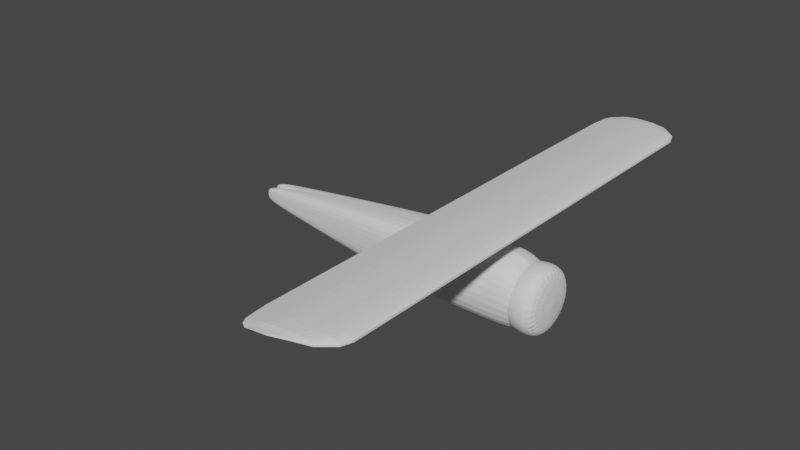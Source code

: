# Source: plane.blend  (saved by Blender 2.92.15; exported with 4.5.12 LTS)
import bpy
from mathutils import Matrix  # noqa: F401  (used for matrix-valued properties, if any)

bpy.ops.wm.read_factory_settings(use_empty=True)
scene = bpy.context.scene
scene.name = 'Scene'

# ---- collections
col_collection = bpy.data.collections.new('Collection'); scene.collection.children.link(col_collection)

# ---- world
world_world = bpy.data.worlds.new('World'); scene.world = world_world
world_world.use_nodes = True; world_world.node_tree.nodes.clear()
_N = world_world.node_tree.nodes; _L = world_world.node_tree.links
n0 = _N.new('ShaderNodeOutputWorld'); n0.name = 'World Output'; n0.location = (300, 300)
n1 = _N.new('ShaderNodeBackground'); n1.name = 'Background'; n1.location = (10, 300)
n1.inputs[0].default_value = (0.05088, 0.05088, 0.05088, 1.0)
_L.new(n1.outputs[0], n0.inputs[0])
n0.is_active_output = True
world_world.color = (0.05088, 0.05088, 0.05088)
world_world.use_sun_shadow = False
world_world.sun_shadow_jitter_overblur = 0.0

# ---- meshes
me_cube_002 = bpy.data.meshes.new('Cube.002')
me_cube_002.from_pydata([(-1.0, 1.065, -1.0), (1.0, 1.065, -1.0), (-1.0, 0.0, -1.0), (1.0, 0.0, -1.0), (-5.09, 0.4675, -0.1896), (-5.09, 0.0, -0.1896), (-1.005, 1.065, 1.472), (0.995, 0.9172, 1.387), (-1.005, 0.0, 1.472), (0.995, 0.0, 1.551), (-5.083, 0.4675, 0.7387), (-5.083, 0.0, 0.7387), (-0.1318, 1.065, -1.0), (-0.1318, 0.0, -1.0), (-0.1367, 1.013, 1.446), (-0.1367, 0.0, 1.669), (1.301, 1.065, -0.9978), (1.301, 0.0, -0.9978), (1.296, 0.9172, 1.389), (1.296, 0.0, 1.553), (1.628, 0.9591, -0.9197), (1.628, 0.0, -1.032), (1.624, 0.7587, 1.121), (1.624, 0.0, 1.277), (0.9975, 1.334, 0.2755), (0.9975, 0.0, 0.2755), (-5.086, 0.0, 0.2745), (-5.086, 0.4675, 0.2745), (-1.002, 1.065, 0.2361), (-0.1343, 1.378, 0.3346), (1.298, 1.334, 0.2777), (1.298, 0.0, 0.2777), (1.626, 1.334, 0.2409), (1.626, 0.0, 0.2409), (-5.705, 0.3616, 0.03387), (-5.705, 0.1059, 0.03387), (-5.701, 0.3616, 0.5416), (-5.701, 0.1059, 0.5416), (-5.703, 0.1059, 0.2878), (-5.703, 0.3616, 0.2878), (0.4965, 0.9592, 1.413), (0.4965, 0.0, 1.603), (0.5014, 1.065, -1.0), (0.5014, 0.0, -1.0), (0.499, 1.354, 0.3015)], [], [(25, 3, 17, 31), (42, 1, 3, 43), (10, 27, 39, 36), (0, 2, 5, 4), (8, 6, 10, 11), (14, 6, 8, 15), (44, 42, 12, 29), (27, 28, 0, 4), (29, 28, 6, 14), (40, 14, 15, 41), (0, 12, 13, 2), (7, 9, 19, 18), (24, 7, 18, 30), (3, 1, 16, 17), (17, 16, 20, 21), (30, 18, 22, 32), (18, 19, 23, 22), (31, 17, 21, 33), (19, 31, 33, 23), (16, 30, 32, 20), (1, 24, 30, 16), (12, 0, 28, 29), (10, 6, 28, 27), (40, 44, 29, 14), (5, 26, 38, 35), (9, 25, 31, 19), (38, 39, 34, 35), (37, 36, 39, 38), (26, 11, 37, 38), (27, 4, 34, 39), (4, 5, 35, 34), (11, 10, 36, 37), (7, 24, 44, 40), (7, 40, 41, 9), (24, 1, 42, 44), (12, 42, 43, 13)])
_uv = me_cube_002.uv_layers.new(name='UVMap')
_uv.uv.foreach_set('vector', [0.0, 0.0, 0.0, 0.0, 0.0, 0.0, 0.0, 0.0, 0.3127, 0.5, 0.375, 0.5, 0.375, 0.625, 0.3127, 0.625, 0.875, 0.5, 0.5, 0.5, 0.5, 0.5, 0.875, 0.5, 0.125, 0.5, 0.125, 0.625, 0.125, 0.625, 0.125, 0.5, 0.875, 0.625, 0.875, 0.5, 0.875, 0.5, 0.875, 0.625, 0.7665, 0.5, 0.875, 0.5, 0.875, 0.625, 0.7665, 0.625, 0.5, 0.5, 0.3127, 0.5, 0.2335, 0.5, 0.5, 0.5, 0.5, 0.5, 0.5, 0.5, 0.125, 0.5, 0.125, 0.5, 0.5, 0.5, 0.5, 0.5, 0.875, 0.5, 0.7665, 0.5, 0.6873, 0.5, 0.7665, 0.5, 0.7665, 0.625, 0.6873, 0.625, 0.125, 0.5, 0.2335, 0.5, 0.2335, 0.625, 0.125, 0.625, 0.625, 0.5, 0.625, 0.625, 0.625, 0.625, 0.625, 0.5, 0.5, 0.5, 0.625, 0.5, 0.625, 0.5, 0.5, 0.5, 0.375, 0.625, 0.375, 0.5, 0.375, 0.5, 0.375, 0.625, 0.375, 0.625, 0.375, 0.5, 0.375, 0.5, 0.375, 0.625, 0.5, 0.5, 0.625, 0.5, 0.625, 0.5, 0.5, 0.5, 0.625, 0.5, 0.625, 0.625, 0.625, 0.625, 0.625, 0.5, 0.0, 0.0, 0.0, 0.0, 0.0, 0.0, 0.0, 0.0, 0.0, 0.0, 0.0, 0.0, 0.0, 0.0, 0.0, 0.0, 0.375, 0.5, 0.5, 0.5, 0.5, 0.5, 0.375, 0.5, 0.375, 0.5, 0.5, 0.5, 0.5, 0.5, 0.375, 0.5, 0.2335, 0.5, 0.125, 0.5, 0.5, 0.5, 0.5, 0.5, 0.875, 0.5, 0.875, 0.5, 0.5, 0.5, 0.5, 0.5, 0.6873, 0.5, 0.5, 0.5, 0.5, 0.5, 0.7665, 0.5, 0.0, 0.0, 0.0, 0.0, 0.0, 0.0, 0.0, 0.0, 0.0, 0.0, 0.0, 0.0, 0.0, 0.0, 0.0, 0.0, 0.5, 0.625, 0.5, 0.5, 0.125, 0.5, 0.125, 0.625, 0.875, 0.625, 0.875, 0.5, 0.5, 0.5, 0.5, 0.625, 0.0, 0.0, 0.0, 0.0, 0.0, 0.0, 0.0, 0.0, 0.5, 0.5, 0.125, 0.5, 0.125, 0.5, 0.5, 0.5, 0.125, 0.5, 0.125, 0.625, 0.125, 0.625, 0.125, 0.5, 0.875, 0.625, 0.875, 0.5, 0.875, 0.5, 0.875, 0.625, 0.625, 0.5, 0.5, 0.5, 0.5, 0.5, 0.6873, 0.5, 0.625, 0.5, 0.6873, 0.5, 0.6873, 0.625, 0.625, 0.625, 0.5, 0.5, 0.375, 0.5, 0.3127, 0.5, 0.5, 0.5, 0.2335, 0.5, 0.3127, 0.5, 0.3127, 0.625, 0.2335, 0.625])
me_cube_002.use_remesh_fix_poles = True
me_cube_002.use_remesh_preserve_attributes = False
me_cube_002.use_mirror_vertex_groups = False
me_cube_002.update()
me_cylinder = bpy.data.meshes.new('Cylinder')
me_cylinder.from_pydata([(0.03806, 1.081, -1.0), (0.03806, 1.0, 1.319), (0.2489, 1.06, -1.0), (0.2332, 0.9808, 1.319), (0.4517, 0.9986, -1.0), (0.4207, 0.9239, 1.319), (0.6386, 0.8987, -1.0), (0.5936, 0.8315, 1.319), (0.8024, 0.7643, -1.0), (0.7452, 0.7071, 1.319), (0.9368, 0.6005, -1.0), (0.8695, 0.5556, 1.319), (1.037, 0.4136, -1.0), (0.9619, 0.3827, 1.319), (1.098, 0.2109, -1.0), (1.019, 0.1951, 1.319), (1.119, 5.701e-08, -1.0), (1.038, 7.55e-08, 1.319), (1.098, -0.2109, -1.0), (1.019, -0.1951, 1.319), (1.037, -0.4136, -1.0), (0.9619, -0.3827, 1.319), (0.9368, -0.6005, -1.0), (0.8695, -0.5556, 1.319), (0.8024, -0.7643, -1.0), (0.7452, -0.7071, 1.319), (0.6386, -0.8987, -1.0), (0.5936, -0.8315, 1.319), (0.4517, -0.9986, -1.0), (0.4207, -0.9239, 1.319), (0.2489, -1.06, -1.0), (0.2332, -0.9808, 1.319), (0.03806, -1.081, -1.0), (0.03806, -1.0, 1.319), (-0.1728, -1.06, -1.0), (-0.157, -0.9808, 1.319), (-0.3756, -0.9986, -1.0), (-0.3446, -0.9239, 1.319), (-0.5624, -0.8987, -1.0), (-0.5175, -0.8315, 1.319), (-0.7262, -0.7643, -1.0), (-0.669, -0.7071, 1.319), (-0.8607, -0.6005, -1.0), (-0.7934, -0.5556, 1.319), (-0.9606, -0.4136, -1.0), (-0.8858, -0.3827, 1.319), (-1.022, -0.2109, -1.0), (-0.9427, -0.1951, 1.319), (-1.043, 1.019e-06, -1.0), (-0.9619, 9.656e-07, 1.319), (-1.022, 0.2109, -1.0), (-0.9427, 0.1951, 1.319), (-0.9606, 0.4136, -1.0), (-0.8858, 0.3827, 1.319), (-0.8607, 0.6005, -1.0), (-0.7934, 0.5556, 1.319), (-0.7262, 0.7643, -1.0), (-0.669, 0.7071, 1.319), (-0.5624, 0.8987, -1.0), (-0.5175, 0.8315, 1.319), (-0.3756, 0.9986, -1.0), (-0.3446, 0.9239, 1.319), (-0.1728, 1.06, -1.0), (-0.157, 0.9808, 1.319), (0.03806, 1.147, -0.01816), (0.2619, 1.125, -0.01816), (0.4771, 1.06, -0.01816), (0.6754, 0.9539, -0.01816), (0.8492, 0.8112, -0.01816), (0.9919, 0.6373, -0.01816), (1.098, 0.439, -0.01816), (1.163, 0.2238, -0.01816), (1.185, 4.213e-08, -0.01816), (1.163, -0.2238, -0.01816), (1.098, -0.439, -0.01816), (0.9919, -0.6373, -0.01816), (0.8492, -0.8112, -0.01816), (0.6754, -0.9539, -0.01816), (0.4771, -1.06, -0.01816), (0.2619, -1.125, -0.01816), (0.03806, -1.147, -0.01816), (-0.1857, -1.125, -0.01816), (-0.4009, -1.06, -0.01816), (-0.5993, -0.9539, -0.01816), (-0.7731, -0.8112, -0.01816), (-0.9158, -0.6373, -0.01816), (-1.022, -0.439, -0.01816), (-1.087, -0.2238, -0.01816), (-1.109, 1.063e-06, -0.01816), (-1.087, 0.2238, -0.01816), (-1.022, 0.439, -0.01816), (-0.9158, 0.6373, -0.01816), (-0.7731, 0.8112, -0.01816), (-0.5993, 0.9539, -0.01816), (-0.4009, 1.06, -0.01816), (-0.1857, 1.125, -0.01816)], [], [(64, 1, 3, 65), (65, 3, 5, 66), (66, 5, 7, 67), (67, 7, 9, 68), (68, 9, 11, 69), (69, 11, 13, 70), (70, 13, 15, 71), (71, 15, 17, 72), (72, 17, 19, 73), (73, 19, 21, 74), (74, 21, 23, 75), (75, 23, 25, 76), (76, 25, 27, 77), (77, 27, 29, 78), (78, 29, 31, 79), (79, 31, 33, 80), (80, 33, 35, 81), (81, 35, 37, 82), (82, 37, 39, 83), (83, 39, 41, 84), (84, 41, 43, 85), (85, 43, 45, 86), (86, 45, 47, 87), (87, 47, 49, 88), (88, 49, 51, 89), (89, 51, 53, 90), (90, 53, 55, 91), (91, 55, 57, 92), (92, 57, 59, 93), (93, 59, 61, 94), (3, 1, 63, 61, 59, 57, 55, 53, 51, 49, 47, 45, 43, 41, 39, 37, 35, 33, 31, 29, 27, 25, 23, 21, 19, 17, 15, 13, 11, 9, 7, 5), (94, 61, 63, 95), (95, 63, 1, 64), (62, 95, 64, 0), (60, 94, 95, 62), (58, 93, 94, 60), (56, 92, 93, 58), (54, 91, 92, 56), (52, 90, 91, 54), (50, 89, 90, 52), (48, 88, 89, 50), (46, 87, 88, 48), (44, 86, 87, 46), (42, 85, 86, 44), (40, 84, 85, 42), (38, 83, 84, 40), (36, 82, 83, 38), (34, 81, 82, 36), (32, 80, 81, 34), (30, 79, 80, 32), (28, 78, 79, 30), (26, 77, 78, 28), (24, 76, 77, 26), (22, 75, 76, 24), (20, 74, 75, 22), (18, 73, 74, 20), (16, 72, 73, 18), (14, 71, 72, 16), (12, 70, 71, 14), (10, 69, 70, 12), (8, 68, 69, 10), (6, 67, 68, 8), (4, 66, 67, 6), (2, 65, 66, 4), (0, 64, 65, 2)])
_uv = me_cylinder.uv_layers.new(name='UVMap')
_uv.uv.foreach_set('vector', [1.0, 0.75, 1.0, 1.0, 0.9688, 1.0, 0.9688, 0.75, 0.9688, 0.75, 0.9688, 1.0, 0.9375, 1.0, 0.9375, 0.75, 0.9375, 0.75, 0.9375, 1.0, 0.9062, 1.0, 0.9062, 0.75, 0.9062, 0.75, 0.9062, 1.0, 0.875, 1.0, 0.875, 0.75, 0.875, 0.75, 0.875, 1.0, 0.8438, 1.0, 0.8438, 0.75, 0.8438, 0.75, 0.8438, 1.0, 0.8125, 1.0, 0.8125, 0.75, 0.8125, 0.75, 0.8125, 1.0, 0.7812, 1.0, 0.7812, 0.75, 0.7812, 0.75, 0.7812, 1.0, 0.75, 1.0, 0.75, 0.75, 0.75, 0.75, 0.75, 1.0, 0.7188, 1.0, 0.7188, 0.75, 0.7188, 0.75, 0.7188, 1.0, 0.6875, 1.0, 0.6875, 0.75, 0.6875, 0.75, 0.6875, 1.0, 0.6562, 1.0, 0.6562, 0.75, 0.6562, 0.75, 0.6562, 1.0, 0.625, 1.0, 0.625, 0.75, 0.625, 0.75, 0.625, 1.0, 0.5938, 1.0, 0.5938, 0.75, 0.5938, 0.75, 0.5938, 1.0, 0.5625, 1.0, 0.5625, 0.75, 0.5625, 0.75, 0.5625, 1.0, 0.5312, 1.0, 0.5312, 0.75, 0.5312, 0.75, 0.5312, 1.0, 0.5, 1.0, 0.5, 0.75, 0.5, 0.75, 0.5, 1.0, 0.4688, 1.0, 0.4688, 0.75, 0.4688, 0.75, 0.4688, 1.0, 0.4375, 1.0, 0.4375, 0.75, 0.4375, 0.75, 0.4375, 1.0, 0.4062, 1.0, 0.4062, 0.75, 0.4062, 0.75, 0.4062, 1.0, 0.375, 1.0, 0.375, 0.75, 0.375, 0.75, 0.375, 1.0, 0.3438, 1.0, 0.3438, 0.75, 0.3438, 0.75, 0.3438, 1.0, 0.3125, 1.0, 0.3125, 0.75, 0.3125, 0.75, 0.3125, 1.0, 0.2812, 1.0, 0.2812, 0.75, 0.2812, 0.75, 0.2812, 1.0, 0.25, 1.0, 0.25, 0.75, 0.25, 0.75, 0.25, 1.0, 0.2188, 1.0, 0.2188, 0.75, 0.2188, 0.75, 0.2188, 1.0, 0.1875, 1.0, 0.1875, 0.75, 0.1875, 0.75, 0.1875, 1.0, 0.1562, 1.0, 0.1562, 0.75, 0.1562, 0.75, 0.1562, 1.0, 0.125, 1.0, 0.125, 0.75, 0.125, 0.75, 0.125, 1.0, 0.09375, 1.0, 0.09375, 0.75, 0.09375, 0.75, 0.09375, 1.0, 0.0625, 1.0, 0.0625, 0.75, 0.2968, 0.4854, 0.25, 0.49, 0.2032, 0.4854, 0.1582, 0.4717, 0.1167, 0.4496, 0.08029, 0.4197, 0.05045, 0.3833, 0.02827, 0.3418, 0.01461, 0.2968, 0.01, 0.25, 0.01461, 0.2032, 0.02827, 0.1582, 0.05045, 0.1167, 0.08029, 0.08029, 0.1167, 0.05045, 0.1582, 0.02827, 0.2032, 0.01461, 0.25, 0.01, 0.2968, 0.01461, 0.3418, 0.02827, 0.3833, 0.05045, 0.4197, 0.08029, 0.4496, 0.1167, 0.4717, 0.1582, 0.4854, 0.2032, 0.49, 0.25, 0.4854, 0.2968, 0.4717, 0.3418, 0.4496, 0.3833, 0.4197, 0.4197, 0.3833, 0.4496, 0.3418, 0.4717, 0.0625, 0.75, 0.0625, 1.0, 0.03125, 1.0, 0.03125, 0.75, 0.03125, 0.75, 0.03125, 1.0, 0.0, 1.0, 0.0, 0.75, 0.03125, 0.5, 0.03125, 0.75, 0.0, 0.75, 0.0, 0.5, 0.0625, 0.5, 0.0625, 0.75, 0.03125, 0.75, 0.03125, 0.5, 0.09375, 0.5, 0.09375, 0.75, 0.0625, 0.75, 0.0625, 0.5, 0.125, 0.5, 0.125, 0.75, 0.09375, 0.75, 0.09375, 0.5, 0.1562, 0.5, 0.1562, 0.75, 0.125, 0.75, 0.125, 0.5, 0.1875, 0.5, 0.1875, 0.75, 0.1562, 0.75, 0.1562, 0.5, 0.2188, 0.5, 0.2188, 0.75, 0.1875, 0.75, 0.1875, 0.5, 0.25, 0.5, 0.25, 0.75, 0.2188, 0.75, 0.2188, 0.5, 0.2812, 0.5, 0.2812, 0.75, 0.25, 0.75, 0.25, 0.5, 0.3125, 0.5, 0.3125, 0.75, 0.2812, 0.75, 0.2812, 0.5, 0.3438, 0.5, 0.3438, 0.75, 0.3125, 0.75, 0.3125, 0.5, 0.375, 0.5, 0.375, 0.75, 0.3438, 0.75, 0.3438, 0.5, 0.4062, 0.5, 0.4062, 0.75, 0.375, 0.75, 0.375, 0.5, 0.4375, 0.5, 0.4375, 0.75, 0.4062, 0.75, 0.4062, 0.5, 0.4688, 0.5, 0.4688, 0.75, 0.4375, 0.75, 0.4375, 0.5, 0.5, 0.5, 0.5, 0.75, 0.4688, 0.75, 0.4688, 0.5, 0.5312, 0.5, 0.5312, 0.75, 0.5, 0.75, 0.5, 0.5, 0.5625, 0.5, 0.5625, 0.75, 0.5312, 0.75, 0.5312, 0.5, 0.5938, 0.5, 0.5938, 0.75, 0.5625, 0.75, 0.5625, 0.5, 0.625, 0.5, 0.625, 0.75, 0.5938, 0.75, 0.5938, 0.5, 0.6562, 0.5, 0.6562, 0.75, 0.625, 0.75, 0.625, 0.5, 0.6875, 0.5, 0.6875, 0.75, 0.6562, 0.75, 0.6562, 0.5, 0.7188, 0.5, 0.7188, 0.75, 0.6875, 0.75, 0.6875, 0.5, 0.75, 0.5, 0.75, 0.75, 0.7188, 0.75, 0.7188, 0.5, 0.7812, 0.5, 0.7812, 0.75, 0.75, 0.75, 0.75, 0.5, 0.8125, 0.5, 0.8125, 0.75, 0.7812, 0.75, 0.7812, 0.5, 0.8438, 0.5, 0.8438, 0.75, 0.8125, 0.75, 0.8125, 0.5, 0.875, 0.5, 0.875, 0.75, 0.8438, 0.75, 0.8438, 0.5, 0.9062, 0.5, 0.9062, 0.75, 0.875, 0.75, 0.875, 0.5, 0.9375, 0.5, 0.9375, 0.75, 0.9062, 0.75, 0.9062, 0.5, 0.9688, 0.5, 0.9688, 0.75, 0.9375, 0.75, 0.9375, 0.5, 1.0, 0.5, 1.0, 0.75, 0.9688, 0.75, 0.9688, 0.5])
me_cylinder.use_remesh_fix_poles = True
me_cylinder.use_remesh_preserve_attributes = False
me_cylinder.use_mirror_vertex_groups = False
me_cylinder.update()
me_plane = bpy.data.meshes.new('Plane')
me_plane.from_pydata([(-1.0, -0.8343, -7.241e-09), (1.0, -0.8441, -6.815e-09), (-1.0, 1.0, 0.0), (1.0, 1.0, 0.0), (5.083, -0.4056, -2.598e-08), (5.083, 0.08399, 4.004e-08), (4.729, -0.658, -1.495e-08), (4.729, 0.4071, 2.591e-08), (4.11, 0.6411, 1.7e-08), (4.12, -0.7624, -1.039e-08), (3.214, 0.825, 7.651e-09), (3.214, -0.7915, -9.114e-09), (1.491, 0.9678, 1.41e-09), (1.491, -0.8303, -7.418e-09), (2.352, -0.8158, -8.053e-09), (2.352, 0.911, 3.891e-09), (4.906, -0.5805, -1.834e-08), (4.906, 0.304, 3.042e-08), (4.424, -0.7297, -1.182e-08), (4.424, 0.5387, 2.016e-08), (-3.764, -0.8484, -6.628e-09), (-3.764, 0.8737, 5.52e-09), (-5.897, -0.8343, -7.241e-09), (-5.897, 0.7193, 1.227e-08), (-8.199, -0.7501, 6.047e-09), (-8.199, 0.4808, 3.966e-08), (-10.29, -0.8624, 4.112e-08), (-10.29, 0.1721, 8.332e-08), (-12.02, -0.9606, 7.935e-08), (-12.02, -0.1647, 1.32e-07), (-17.56, -1.746, 2.457e-07), (-17.56, -1.371, 3.167e-07), (-17.84, -1.643, 2.886e-07), (-1.597, -0.803, -62.19), (0.3002, -0.8123, -62.19), (-1.597, 0.9367, -62.19), (0.3002, 0.9367, -62.19), (4.173, -0.3964, -62.19), (4.173, 0.06793, -62.19), (3.836, -0.6358, -62.19), (3.836, 0.3744, -62.19), (3.25, 0.5963, -62.19), (3.259, -0.7348, -62.19), (2.4, 0.7707, -62.19), (2.4, -0.7624, -62.19), (0.7661, 0.9061, -62.19), (0.7661, -0.7992, -62.19), (1.583, -0.7854, -62.19), (1.583, 0.8523, -62.19), (4.005, -0.5623, -62.19), (4.005, 0.2766, -62.19), (3.548, -0.7038, -62.19), (3.548, 0.4992, -62.19), (-4.218, -0.8164, -62.19), (-4.218, 0.8169, -62.19), (-6.241, -0.803, -62.19), (-6.241, 0.6705, -62.19), (-8.424, -0.7232, -62.19), (-8.424, 0.4443, -62.19), (-10.41, -0.8297, -62.19), (-10.41, 0.1515, -62.19), (-12.04, -0.9228, -62.19), (-12.04, -0.1679, -62.19), (-17.3, -1.668, -62.19), (-17.3, -1.312, -62.19), (-17.57, -1.57, -62.19), (-3.986, -0.6381, -65.34), (-2.431, -0.6175, -65.34), (-4.008, 0.6528, -65.34), (-2.454, 0.6802, -65.34), (0.737, -0.2529, -65.34), (0.7309, 0.09162, -65.34), (0.4646, -0.4354, -65.34), (0.4514, 0.3142, -65.34), (-0.03207, 0.4703, -65.34), (-0.007067, -0.5172, -65.34), (-0.7312, 0.5874, -65.34), (-0.7111, -0.5501, -65.34), (-2.072, 0.6643, -65.34), (-2.049, -0.6011, -65.34), (-1.38, -0.579, -65.34), (-1.402, 0.6361, -65.34), (0.6014, -0.3784, -65.34), (0.5904, 0.244, -65.34), (0.229, -0.49, -65.34), (0.2133, 0.4026, -65.34), (-6.134, -0.6859, -65.34), (-6.155, 0.526, -65.34), (-7.792, -0.7053, -65.34), (-7.811, 0.3881, -65.34), (-9.581, -0.6776, -65.34), (-9.597, 0.1887, -65.34), (-11.21, -0.7853, -65.34), (-11.22, -0.05726, -65.34), (-12.55, -0.8781, -65.34), (-12.56, -0.3179, -65.34), (-16.84, -1.507, -65.34), (-16.85, -1.243, -65.34), (-17.06, -1.438, -65.34), (-6.698, -0.3478, -66.91), (-5.584, -0.2697, -66.91), (-6.735, 0.1626, -66.91), (-5.621, 0.2434, -66.91), (-3.318, 0.01726, -66.91), (-3.328, 0.1535, -66.91), (-3.511, -0.06731, -66.91), (-3.532, 0.2291, -66.91), (-3.882, 0.2692, -66.91), (-3.848, -0.1209, -66.91), (-4.385, 0.2841, -66.91), (-4.352, -0.1657, -66.91), (-5.347, 0.2543, -66.91), (-5.311, -0.2461, -66.91), (-4.831, -0.2072, -66.91), (-4.866, 0.2733, -66.91), (-3.414, -0.03858, -66.91), (-3.432, 0.2076, -66.91), (-3.679, -0.09955, -66.91), (-3.705, 0.2534, -66.91), (-8.238, -0.4634, -66.91), (-8.273, 0.01575, -66.91), (-9.427, -0.5457, -66.91), (-9.458, -0.1134, -66.91), (-10.71, -0.6153, -66.91), (-10.74, -0.2727, -66.91), (-11.87, -0.731, -66.91), (-11.89, -0.4431, -66.91), (-12.83, -0.8281, -66.91), (-12.85, -0.6066, -66.91), (-15.9, -1.271, -66.91), (-15.91, -1.166, -66.91), (-16.06, -1.253, -66.91), (4.424, 0.5388, -59.48), (4.729, 0.4071, -59.48), (3.214, 0.825, -59.48), (4.11, 0.6411, -59.48), (3.214, -0.7915, -59.48), (2.352, -0.8158, -59.48), (-12.02, -0.1647, -59.48), (-10.29, 0.1721, -59.48), (1.0, -0.8441, -59.48), (-1.0, -0.8343, -59.48), (-10.29, -0.8624, -59.48), (-12.02, -0.9606, -59.48), (-3.764, 0.8737, -59.48), (-1.0, 1.0, -59.48), (1.491, 0.9678, -59.48), (2.352, 0.911, -59.48), (1.0, 1.0, -59.48), (-3.764, -0.8484, -59.48), (1.491, -0.8303, -59.48), (-17.56, -1.371, -59.48), (5.083, 0.08399, -59.48), (5.083, -0.4056, -59.48), (-17.56, -1.746, -59.48), (4.906, -0.5805, -59.48), (-5.897, 0.7194, -59.48), (-5.897, -0.8343, -59.48), (4.729, -0.658, -59.48), (4.424, -0.7297, -59.48), (-17.84, -1.643, -59.48), (4.906, 0.304, -59.48), (-8.199, 0.4808, -59.48), (-8.199, -0.7501, -59.48), (4.12, -0.7624, -59.48), (-9.956, -0.4938, -68.05), (-9.378, -0.4381, -68.05), (-9.982, -0.2292, -68.05), (-9.405, -0.1721, -68.05), (-8.206, -0.2583, -68.05), (-8.213, -0.1877, -68.05), (-8.304, -0.3048, -68.05), (-8.319, -0.1512, -68.05), (-8.501, -0.1351, -68.05), (-8.479, -0.3373, -68.05), (-8.763, -0.1342, -68.05), (-8.74, -0.3673, -68.05), (-9.262, -0.1627, -68.05), (-9.237, -0.4221, -68.05), (-8.988, -0.3954, -68.05), (-9.013, -0.1463, -68.05), (-8.254, -0.2886, -68.05), (-8.267, -0.161, -68.05), (-8.391, -0.3239, -68.05), (-8.409, -0.1409, -68.05), (-10.75, -0.5747, -68.05), (-10.78, -0.3263, -68.05), (-11.37, -0.6336, -68.05), (-11.39, -0.4095, -68.05), (-12.04, -0.6871, -68.05), (-12.05, -0.5096, -68.05), (-12.64, -0.763, -68.05), (-12.65, -0.6138, -68.05), (-13.14, -0.8265, -68.05), (-13.15, -0.7116, -68.05), (-14.37, -1.098, -67.93), (-14.38, -1.044, -67.93), (-14.45, -1.091, -67.93)], [], [(30, 32, 31), (33, 34, 67, 66), (58, 60, 93, 91), (44, 42, 75, 77), (52, 41, 74, 85), (38, 50, 83, 71), (57, 55, 88, 90), (39, 49, 82, 72), (56, 58, 91, 89), (50, 40, 73, 83), (51, 39, 72, 84), (64, 65, 98, 97), (43, 48, 81, 76), (55, 53, 86, 88), (45, 36, 69, 78), (65, 63, 96, 98), (46, 47, 80, 79), (133, 132, 52, 40), (135, 134, 43, 41), (137, 136, 44, 47), (139, 138, 62, 60), (141, 140, 34, 33), (143, 142, 59, 61), (145, 144, 54, 35), (147, 146, 45, 48), (148, 145, 35, 36), (149, 141, 33, 53), (140, 150, 46, 34), (138, 151, 64, 62), (153, 152, 38, 37), (154, 143, 61, 63), (155, 153, 37, 49), (144, 156, 56, 54), (150, 137, 47, 46), (146, 148, 36, 45), (157, 149, 53, 55), (134, 147, 48, 43), (159, 158, 39, 51), (160, 154, 63, 65), (161, 133, 40, 50), (156, 162, 58, 56), (158, 155, 49, 39), (151, 160, 65, 64), (163, 157, 55, 57), (152, 161, 50, 38), (132, 135, 41, 52), (136, 164, 42, 44), (162, 139, 60, 58), (164, 159, 51, 42), (142, 163, 57, 59), (85, 74, 107, 118), (71, 83, 116, 104), (90, 88, 121, 123), (72, 82, 115, 105), (89, 91, 124, 122), (83, 73, 106, 116), (84, 72, 105, 117), (97, 98, 131, 130), (76, 81, 114, 109), (88, 86, 119, 121), (78, 69, 102, 111), (98, 96, 129, 131), (79, 80, 113, 112), (87, 89, 122, 120), (82, 70, 103, 115), (96, 94, 127, 129), (42, 51, 84, 75), (59, 57, 90, 92), (40, 52, 85, 73), (41, 43, 76, 74), (47, 44, 77, 80), (60, 62, 95, 93), (61, 59, 92, 94), (35, 54, 87, 68), (48, 45, 78, 81), (36, 35, 68, 69), (53, 33, 66, 86), (34, 46, 79, 67), (62, 64, 97, 95), (37, 38, 71, 70), (63, 61, 94, 96), (49, 37, 70, 82), (54, 56, 89, 87), (125, 123, 189, 191), (108, 117, 183, 174), (124, 126, 192, 190), (110, 108, 174, 176), (118, 107, 173, 184), (104, 116, 182, 170), (123, 121, 187, 189), (105, 115, 181, 171), (122, 124, 190, 188), (116, 106, 172, 182), (117, 105, 171, 183), (130, 131, 197, 196), (109, 114, 180, 175), (121, 119, 185, 187), (111, 102, 168, 177), (131, 129, 195, 197), (77, 75, 108, 110), (91, 93, 126, 124), (75, 84, 117, 108), (92, 90, 123, 125), (73, 85, 118, 106), (74, 76, 109, 107), (66, 67, 100, 99), (80, 77, 110, 113), (93, 95, 128, 126), (94, 92, 125, 127), (68, 87, 120, 101), (81, 78, 111, 114), (69, 68, 101, 102), (86, 66, 99, 119), (67, 79, 112, 100), (95, 97, 130, 128), (70, 71, 104, 103), (26, 24, 163, 142), (9, 18, 159, 164), (25, 27, 139, 162), (11, 9, 164, 136), (19, 8, 135, 132), (5, 17, 161, 152), (24, 22, 157, 163), (31, 32, 160, 151), (6, 16, 155, 158), (23, 25, 162, 156), (17, 7, 133, 161), (32, 30, 154, 160), (18, 6, 158, 159), (10, 15, 147, 134), (22, 20, 149, 157), (12, 3, 148, 146), (13, 14, 137, 150), (21, 23, 156, 144), (16, 4, 153, 155), (30, 28, 143, 154), (4, 5, 152, 153), (29, 31, 151, 138), (1, 13, 150, 140), (20, 0, 141, 149), (3, 2, 145, 148), (15, 12, 146, 147), (2, 21, 144, 145), (28, 26, 142, 143), (0, 1, 140, 141), (27, 29, 138, 139), (14, 11, 136, 137), (8, 10, 134, 135), (7, 19, 132, 133), (165, 166, 168, 167), (182, 181, 169, 170), (184, 183, 171, 172), (175, 176, 174, 173), (180, 179, 176, 175), (168, 166, 178, 177), (177, 178, 179, 180), (172, 171, 181, 182), (173, 174, 183, 184), (165, 167, 186, 185), (185, 186, 188, 187), (187, 188, 190, 189), (189, 190, 192, 191), (191, 192, 194, 193), (193, 194, 196, 195), (195, 196, 197), (106, 118, 184, 172), (107, 109, 175, 173), (99, 100, 166, 165), (113, 110, 176, 179), (126, 128, 194, 192), (127, 125, 191, 193), (101, 120, 186, 167), (114, 111, 177, 180), (102, 101, 167, 168), (119, 99, 165, 185), (100, 112, 178, 166), (128, 130, 196, 194), (103, 104, 170, 169), (129, 127, 193, 195), (115, 103, 169, 181), (120, 122, 188, 186), (112, 113, 179, 178)])
_uv = me_plane.uv_layers.new(name='UVMap')
_uv.uv.foreach_set('vector', [0.0, 0.0, 0.0, 0.0, 0.0, 1.0, 0.0, 0.0, 1.0, 0.0, 1.0, 0.0, 0.0, 0.0, 0.0, 1.0, 0.0, 1.0, 0.0, 1.0, 0.0, 1.0, 1.0, 0.0, 1.0, 0.0, 1.0, 0.0, 1.0, 0.0, 1.0, 1.0, 1.0, 1.0, 1.0, 1.0, 1.0, 1.0, 1.0, 1.0, 1.0, 1.0, 1.0, 1.0, 1.0, 1.0, 0.0, 0.0, 0.0, 0.0, 0.0, 0.0, 0.0, 0.0, 1.0, 0.0, 1.0, 0.0, 1.0, 0.0, 1.0, 0.0, 0.0, 1.0, 0.0, 1.0, 0.0, 1.0, 0.0, 1.0, 1.0, 1.0, 1.0, 1.0, 1.0, 1.0, 1.0, 1.0, 1.0, 0.0, 1.0, 0.0, 1.0, 0.0, 1.0, 0.0, 0.0, 1.0, 0.0, 0.0, 0.0, 0.0, 0.0, 1.0, 1.0, 1.0, 1.0, 1.0, 1.0, 1.0, 1.0, 1.0, 0.0, 0.0, 0.0, 0.0, 0.0, 0.0, 0.0, 0.0, 1.0, 1.0, 1.0, 1.0, 1.0, 1.0, 1.0, 1.0, 0.0, 0.0, 0.0, 0.0, 0.0, 0.0, 0.0, 0.0, 1.0, 0.0, 1.0, 0.0, 1.0, 0.0, 1.0, 0.0, 1.0, 1.0, 1.0, 1.0, 1.0, 1.0, 1.0, 1.0, 1.0, 1.0, 1.0, 1.0, 1.0, 1.0, 1.0, 1.0, 1.0, 0.0, 1.0, 0.0, 1.0, 0.0, 1.0, 0.0, 0.0, 1.0, 0.0, 1.0, 0.0, 1.0, 0.0, 1.0, 0.0, 0.0, 1.0, 0.0, 1.0, 0.0, 0.0, 0.0, 0.0, 0.0, 0.0, 0.0, 0.0, 0.0, 0.0, 0.0, 0.0, 1.0, 0.0, 1.0, 0.0, 1.0, 0.0, 1.0, 1.0, 1.0, 1.0, 1.0, 1.0, 1.0, 1.0, 1.0, 1.0, 1.0, 0.0, 1.0, 0.0, 1.0, 1.0, 1.0, 0.0, 0.0, 0.0, 0.0, 0.0, 0.0, 0.0, 0.0, 1.0, 0.0, 1.0, 0.0, 1.0, 0.0, 1.0, 0.0, 0.0, 1.0, 0.0, 1.0, 0.0, 1.0, 0.0, 1.0, 1.0, 0.0, 1.0, 1.0, 1.0, 1.0, 1.0, 0.0, 0.0, 0.0, 0.0, 0.0, 0.0, 0.0, 0.0, 0.0, 1.0, 0.0, 1.0, 0.0, 1.0, 0.0, 1.0, 0.0, 0.0, 1.0, 0.0, 1.0, 0.0, 1.0, 0.0, 1.0, 1.0, 0.0, 1.0, 0.0, 1.0, 0.0, 1.0, 0.0, 1.0, 1.0, 1.0, 1.0, 1.0, 1.0, 1.0, 1.0, 0.0, 0.0, 0.0, 0.0, 0.0, 0.0, 0.0, 0.0, 1.0, 1.0, 1.0, 1.0, 1.0, 1.0, 1.0, 1.0, 1.0, 0.0, 1.0, 0.0, 1.0, 0.0, 1.0, 0.0, 0.0, 4.47e-08, 0.0, 0.0, 0.0, 0.0, 0.0, 0.0, 1.0, 1.0, 1.0, 1.0, 1.0, 1.0, 1.0, 1.0, 0.0, 1.0, 0.0, 1.0, 0.0, 1.0, 0.0, 1.0, 1.0, 0.0, 1.0, 0.0, 1.0, 0.0, 1.0, 0.0, 0.0, 1.0, 0.0, 4.47e-08, 0.0, 0.0, 0.0, 1.0, 0.0, 0.0, 0.0, 0.0, 0.0, 0.0, 0.0, 0.0, 1.0, 1.0, 1.0, 1.0, 1.0, 1.0, 1.0, 1.0, 1.0, 1.0, 1.0, 1.0, 1.0, 1.0, 1.0, 1.0, 1.0, 0.0, 1.0, 0.0, 1.0, 0.0, 1.0, 0.0, 0.0, 1.0, 0.0, 1.0, 0.0, 1.0, 0.0, 1.0, 1.0, 0.0, 1.0, 0.0, 1.0, 0.0, 1.0, 0.0, 0.0, 0.0, 0.0, 0.0, 0.0, 0.0, 0.0, 0.0, 1.0, 1.0, 1.0, 1.0, 1.0, 1.0, 1.0, 1.0, 1.0, 1.0, 1.0, 1.0, 1.0, 1.0, 1.0, 1.0, 0.0, 0.0, 0.0, 0.0, 0.0, 0.0, 0.0, 0.0, 1.0, 0.0, 1.0, 0.0, 1.0, 0.0, 1.0, 0.0, 0.0, 1.0, 0.0, 1.0, 0.0, 1.0, 0.0, 1.0, 1.0, 1.0, 1.0, 1.0, 1.0, 1.0, 1.0, 1.0, 1.0, 0.0, 1.0, 0.0, 1.0, 0.0, 1.0, 0.0, 0.0, 1.0, 0.0, 0.0, 0.0, 0.0, 0.0, 1.0, 1.0, 1.0, 1.0, 1.0, 1.0, 1.0, 1.0, 1.0, 0.0, 0.0, 0.0, 0.0, 0.0, 0.0, 0.0, 0.0, 1.0, 1.0, 1.0, 1.0, 1.0, 1.0, 1.0, 1.0, 0.0, 0.0, 0.0, 0.0, 0.0, 0.0, 0.0, 0.0, 1.0, 0.0, 1.0, 0.0, 1.0, 0.0, 1.0, 0.0, 0.0, 1.0, 0.0, 1.0, 0.0, 1.0, 0.0, 1.0, 1.0, 0.0, 1.0, 0.0, 1.0, 0.0, 1.0, 0.0, 0.0, 0.0, 0.0, 0.0, 0.0, 0.0, 0.0, 0.0, 1.0, 0.0, 1.0, 0.0, 1.0, 0.0, 1.0, 0.0, 0.0, 0.0, 0.0, 0.0, 0.0, 0.0, 0.0, 0.0, 1.0, 1.0, 1.0, 1.0, 1.0, 1.0, 1.0, 1.0, 1.0, 1.0, 1.0, 1.0, 1.0, 1.0, 1.0, 1.0, 1.0, 0.0, 1.0, 0.0, 1.0, 0.0, 1.0, 0.0, 0.0, 1.0, 0.0, 1.0, 0.0, 1.0, 0.0, 1.0, 0.0, 0.0, 0.0, 0.0, 0.0, 0.0, 0.0, 0.0, 0.0, 1.0, 0.0, 1.0, 0.0, 1.0, 0.0, 1.0, 1.0, 1.0, 1.0, 1.0, 1.0, 1.0, 1.0, 1.0, 1.0, 1.0, 0.0, 1.0, 0.0, 1.0, 1.0, 1.0, 0.0, 0.0, 0.0, 0.0, 0.0, 0.0, 0.0, 0.0, 1.0, 0.0, 1.0, 0.0, 1.0, 0.0, 1.0, 0.0, 0.0, 1.0, 0.0, 1.0, 0.0, 1.0, 0.0, 1.0, 1.0, 0.0, 1.0, 1.0, 1.0, 1.0, 1.0, 0.0, 0.0, 0.0, 0.0, 0.0, 0.0, 0.0, 0.0, 0.0, 1.0, 0.0, 1.0, 0.0, 1.0, 0.0, 1.0, 0.0, 0.0, 1.0, 0.0, 1.0, 0.0, 1.0, 0.0, 1.0, 0.0, 0.0, 0.0, 0.0, 0.0, 0.0, 0.0, 0.0, 1.0, 0.0, 1.0, 0.0, 1.0, 0.0, 1.0, 0.0, 0.0, 1.0, 0.0, 1.0, 0.0, 1.0, 0.0, 1.0, 1.0, 0.0, 1.0, 0.0, 1.0, 0.0, 1.0, 0.0, 1.0, 1.0, 1.0, 1.0, 1.0, 1.0, 1.0, 1.0, 1.0, 1.0, 1.0, 1.0, 1.0, 1.0, 1.0, 1.0, 0.0, 0.0, 0.0, 0.0, 0.0, 0.0, 0.0, 0.0, 1.0, 0.0, 1.0, 0.0, 1.0, 0.0, 1.0, 0.0, 0.0, 1.0, 0.0, 1.0, 0.0, 1.0, 0.0, 1.0, 1.0, 1.0, 1.0, 1.0, 1.0, 1.0, 1.0, 1.0, 1.0, 0.0, 1.0, 0.0, 1.0, 0.0, 1.0, 0.0, 0.0, 1.0, 0.0, 0.0, 0.0, 0.0, 0.0, 1.0, 1.0, 1.0, 1.0, 1.0, 1.0, 1.0, 1.0, 1.0, 0.0, 0.0, 0.0, 0.0, 0.0, 0.0, 0.0, 0.0, 1.0, 1.0, 1.0, 1.0, 1.0, 1.0, 1.0, 1.0, 0.0, 0.0, 0.0, 0.0, 0.0, 0.0, 0.0, 0.0, 1.0, 0.0, 1.0, 0.0, 1.0, 0.0, 1.0, 0.0, 0.0, 1.0, 0.0, 1.0, 0.0, 1.0, 0.0, 1.0, 1.0, 0.0, 1.0, 0.0, 1.0, 0.0, 1.0, 0.0, 0.0, 0.0, 0.0, 0.0, 0.0, 0.0, 0.0, 0.0, 1.0, 1.0, 1.0, 1.0, 1.0, 1.0, 1.0, 1.0, 1.0, 1.0, 1.0, 1.0, 1.0, 1.0, 1.0, 1.0, 0.0, 0.0, 1.0, 0.0, 1.0, 0.0, 0.0, 0.0, 1.0, 0.0, 1.0, 0.0, 1.0, 0.0, 1.0, 0.0, 0.0, 1.0, 0.0, 1.0, 0.0, 1.0, 0.0, 1.0, 0.0, 0.0, 0.0, 0.0, 0.0, 0.0, 0.0, 0.0, 0.0, 1.0, 0.0, 1.0, 0.0, 1.0, 0.0, 1.0, 1.0, 1.0, 1.0, 1.0, 1.0, 1.0, 1.0, 1.0, 1.0, 1.0, 0.0, 1.0, 0.0, 1.0, 1.0, 1.0, 0.0, 0.0, 0.0, 0.0, 0.0, 0.0, 0.0, 0.0, 1.0, 0.0, 1.0, 0.0, 1.0, 0.0, 1.0, 0.0, 0.0, 1.0, 0.0, 1.0, 0.0, 1.0, 0.0, 1.0, 1.0, 0.0, 1.0, 1.0, 1.0, 1.0, 1.0, 0.0, 0.0, 0.0, 0.0, 0.0, 0.0, 0.0, 0.0, 0.0, 1.0, 0.0, 1.0, 0.0, 1.0, 0.0, 1.0, 0.0, 0.0, 1.0, 0.0, 1.0, 0.0, 1.0, 0.0, 1.0, 1.0, 0.0, 1.0, 0.0, 1.0, 0.0, 1.0, 0.0, 1.0, 1.0, 1.0, 1.0, 1.0, 1.0, 1.0, 1.0, 1.0, 1.0, 1.0, 1.0, 1.0, 1.0, 1.0, 1.0, 0.0, 0.0, 0.0, 0.0, 0.0, 0.0, 0.0, 0.0, 0.0, 1.0, 0.0, 0.0, 0.0, 4.47e-08, 0.0, 1.0, 1.0, 0.0, 1.0, 0.0, 1.0, 0.0, 1.0, 0.0, 0.0, 1.0, 0.0, 1.0, 0.0, 1.0, 0.0, 1.0, 1.0, 1.0, 1.0, 1.0, 1.0, 1.0, 1.0, 1.0, 0.0, 0.0, 0.0, 0.0, 0.0, 0.0, 0.0, 4.47e-08, 1.0, 0.0, 1.0, 0.0, 1.0, 0.0, 1.0, 0.0, 1.0, 1.0, 1.0, 1.0, 1.0, 1.0, 1.0, 1.0, 0.0, 0.0, 0.0, 0.0, 0.0, 0.0, 0.0, 0.0, 1.0, 1.0, 1.0, 1.0, 1.0, 1.0, 1.0, 1.0, 1.0, 0.0, 1.0, 0.0, 1.0, 0.0, 1.0, 0.0, 0.0, 1.0, 0.0, 1.0, 0.0, 1.0, 0.0, 1.0, 1.0, 0.0, 1.0, 0.0, 1.0, 0.0, 1.0, 0.0, 0.0, 0.0, 0.0, 0.0, 0.0, 0.0, 0.0, 0.0, 1.0, 0.0, 1.0, 1.0, 1.0, 1.0, 1.0, 0.0, 0.0, 1.0, 0.0, 1.0, 0.0, 1.0, 0.0, 1.0, 1.0, 0.0, 1.0, 0.0, 1.0, 0.0, 1.0, 0.0, 0.0, 0.0, 0.0, 0.0, 0.0, 0.0, 0.0, 0.0, 1.0, 1.0, 0.0, 1.0, 0.0, 1.0, 1.0, 1.0, 1.0, 1.0, 1.0, 1.0, 1.0, 1.0, 1.0, 1.0, 0.0, 1.0, 0.0, 1.0, 0.0, 1.0, 0.0, 1.0, 0.0, 0.0, 0.0, 0.0, 0.0, 0.0, 0.0, 0.0, 0.0, 0.0, 1.0, 0.0, 1.0, 0.0, 0.0, 0.0, 0.0, 1.0, 0.0, 1.0, 0.0, 1.0, 0.0, 1.0, 1.0, 0.0, 1.0, 0.0, 1.0, 0.0, 1.0, 0.0, 1.0, 1.0, 1.0, 1.0, 1.0, 1.0, 1.0, 1.0, 1.0, 1.0, 1.0, 1.0, 1.0, 1.0, 1.0, 1.0, 0.0, 0.0, 1.0, 0.0, 1.0, 1.0, 0.0, 1.0, 1.0, 1.0, 1.0, 0.0, 1.0, 0.0, 1.0, 1.0, 1.0, 1.0, 1.0, 0.0, 1.0, 0.0, 1.0, 1.0, 1.0, 1.0, 1.0, 0.0, 1.0, 0.0, 1.0, 1.0, 1.0, 1.0, 1.0, 0.0, 1.0, 0.0, 1.0, 1.0, 1.0, 1.0, 1.0, 0.0, 1.0, 0.0, 1.0, 1.0, 1.0, 1.0, 1.0, 0.0, 1.0, 0.0, 1.0, 1.0, 1.0, 1.0, 1.0, 0.0, 1.0, 0.0, 1.0, 1.0, 1.0, 1.0, 1.0, 0.0, 1.0, 0.0, 1.0, 1.0, 0.0, 0.0, 0.0, 1.0, 0.0, 1.0, 0.0, 0.0, 0.0, 0.0, 0.0, 1.0, 0.0, 1.0, 0.0, 0.0, 0.0, 0.0, 0.0, 1.0, 0.0, 1.0, 0.0, 0.0, 0.0, 0.0, 0.0, 1.0, 0.0, 1.0, 0.0, 0.0, 0.0, 0.0, 0.0, 1.0, 0.0, 1.0, 0.0, 0.0, 0.0, 0.0, 0.0, 1.0, 0.0, 1.0, 0.0, 0.0, 0.0, 0.0, 0.0, 1.0, 0.0, 0.0, 1.0, 1.0, 1.0, 1.0, 1.0, 1.0, 1.0, 1.0, 1.0, 1.0, 1.0, 1.0, 1.0, 1.0, 1.0, 1.0, 0.0, 0.0, 1.0, 0.0, 1.0, 0.0, 0.0, 0.0, 1.0, 0.0, 1.0, 0.0, 1.0, 0.0, 1.0, 0.0, 0.0, 1.0, 0.0, 1.0, 0.0, 1.0, 0.0, 1.0, 0.0, 0.0, 0.0, 0.0, 0.0, 0.0, 0.0, 0.0, 0.0, 1.0, 0.0, 1.0, 0.0, 1.0, 0.0, 1.0, 1.0, 1.0, 1.0, 1.0, 1.0, 1.0, 1.0, 1.0, 1.0, 1.0, 0.0, 1.0, 0.0, 1.0, 1.0, 1.0, 0.0, 0.0, 0.0, 0.0, 0.0, 0.0, 0.0, 0.0, 1.0, 0.0, 1.0, 0.0, 1.0, 0.0, 1.0, 0.0, 0.0, 1.0, 0.0, 1.0, 0.0, 1.0, 0.0, 1.0, 1.0, 0.0, 1.0, 1.0, 1.0, 1.0, 1.0, 0.0, 0.0, 0.0, 0.0, 0.0, 0.0, 0.0, 0.0, 0.0, 1.0, 0.0, 1.0, 0.0, 1.0, 0.0, 1.0, 0.0, 0.0, 1.0, 0.0, 1.0, 0.0, 1.0, 0.0, 1.0, 1.0, 0.0, 1.0, 0.0, 1.0, 0.0, 1.0, 0.0])
me_plane.use_remesh_fix_poles = True
me_plane.use_remesh_preserve_attributes = False
me_plane.use_mirror_vertex_groups = False
me_plane.update()

# ---- objects
ob_empty = bpy.data.objects.new('Empty', None)
ob_cube = bpy.data.objects.new('Cube', me_cube_002)
ob_cylinder = bpy.data.objects.new('Cylinder', me_cylinder)
ob_plane = bpy.data.objects.new('Plane', me_plane)

# ---- transforms, parenting, visibility, modifiers, constraints
ob_empty.location = (-1.433, -2.742e-08, -0.6776)
ob_empty.rotation_euler = (1.571, 0.0, 3.142)
ob_empty.scale = (3.831, 3.831, 3.831)
ob_empty.empty_display_type = 'IMAGE'
ob_empty.empty_display_size = 5.0
ob_empty.lineart.crease_threshold = 0.0
ob_cube.location = (2.214, 0.0, -0.3331)
ob_cube.scale = (2.093, 1.243, 1.243)
ob_cube.lineart.crease_threshold = 0.0
_m = ob_cube.modifiers.new('Mirror', 'MIRROR')
_m.use_axis = (False, True, False)
_m.use_clip = True
_m = ob_cube.modifiers.new('Subdivision', 'SUBSURF')
_m.uv_smooth = 'PRESERVE_CORNERS'
ob_cylinder.location = (6.109, 0.0, -0.1633)
ob_cylinder.rotation_euler = (0.0, 1.571, 0.0)
ob_cylinder.scale = (1.43, 1.43, 0.5115)
ob_cylinder.lineart.crease_threshold = 0.0
_m = ob_cylinder.modifiers.new('Subdivision', 'SUBSURF')
_m.uv_smooth = 'PRESERVE_CORNERS'
ob_plane.location = (4.895, -3.553e-15, 3.247)
ob_plane.rotation_euler = (1.571, 0.0, 0.0)
ob_plane.scale = (0.1879, 0.1879, 0.1879)
ob_plane.lineart.crease_threshold = 0.0
_m = ob_plane.modifiers.new('Mirror', 'MIRROR')
_m.use_axis = (False, False, True)
_m.use_clip = True

# ---- collection membership
col_collection.objects.link(ob_empty)
col_collection.objects.link(ob_cube)
col_collection.objects.link(ob_cylinder)
col_collection.objects.link(ob_plane)

# ---- scene / render settings (as saved in the file)
scene.frame_start = 1; scene.frame_end = 250; scene.frame_set(1)
scene.render.engine = 'BLENDER_EEVEE_NEXT'
scene.cycles.use_denoising = False
scene.cycles.samples = 128
scene.cycles.sampling_pattern = 'TABULATED_SOBOL'
scene.cycles.use_adaptive_sampling = False
scene.cycles.use_light_tree = False
scene.view_settings.view_transform = 'Filmic'
bpy.context.view_layer.update()

# ---- added for rendering (the .blend has no active camera and no usable light): camera, sun
cam_auto = bpy.data.cameras.new('AutoCamera')
cam_auto.lens = 50.0
cam_auto.sensor_width = 36.0
cam_auto.clip_end = 1000.0
ob_auto_camera = bpy.data.objects.new('AutoCamera', cam_auto)
scene.collection.objects.link(ob_auto_camera)
ob_auto_camera.location = (27.1144, -34.3024, 23.6566)
ob_auto_camera.rotation_euler = (1.09748, -7.21219e-08, 0.694738)
scene.camera = ob_auto_camera
light_auto_sun = bpy.data.lights.new('AutoSun', 'SUN')
light_auto_sun.energy = 3.0
light_auto_sun.angle = 0.0523599
ob_auto_sun = bpy.data.objects.new('AutoSun', light_auto_sun)
scene.collection.objects.link(ob_auto_sun)
ob_auto_sun.rotation_euler = (0.872665, 0.174533, 0.523599)
bpy.context.view_layer.update()
